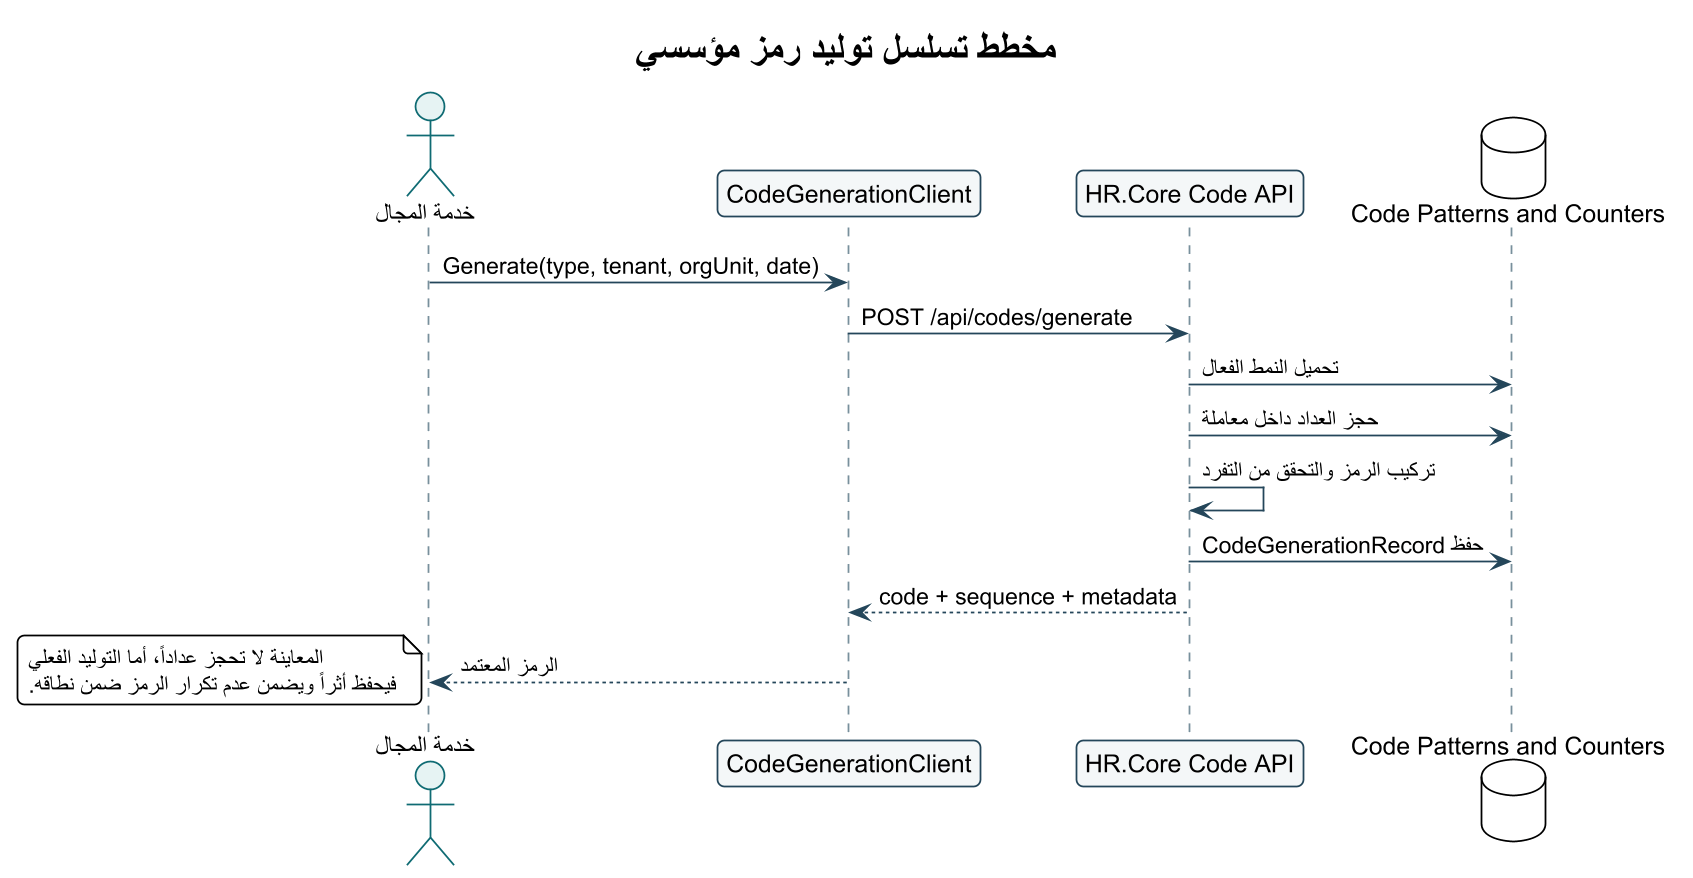

The diagram above was rendered by PlantUML. Its source (embedded in the PNG):
@startuml
!theme plain
skinparam backgroundColor #FFFFFF
skinparam defaultFontName Arial
skinparam shadowing false
skinparam roundcorner 8
skinparam linetype ortho
skinparam dpi 170
skinparam ArrowColor #24465A
skinparam ActorBorderColor #0F6B73
skinparam ActorBackgroundColor #E6F3F3
skinparam UsecaseBorderColor #0F6B73
skinparam UsecaseBackgroundColor #F4FAFA
skinparam RectangleBorderColor #24465A
skinparam RectangleBackgroundColor #F8FBFC
skinparam ComponentBorderColor #24465A
skinparam ComponentBackgroundColor #F4F7F8
skinparam ClassBorderColor #24465A
skinparam ClassBackgroundColor #F8FBFC
skinparam SequenceLifeLineBorderColor #78909C
skinparam SequenceParticipantBorderColor #24465A
skinparam SequenceParticipantBackgroundColor #F4F7F8

title مخطط تسلسل توليد رمز مؤسسي
actor "خدمة المجال" as Domain
participant "CodeGenerationClient" as Client
participant "HR.Core Code API" as CodeApi
database "Code Patterns and Counters" as Store
Domain -> Client : Generate(type, tenant, orgUnit, date)
Client -> CodeApi : POST /api/codes/generate
CodeApi -> Store : تحميل النمط الفعال
CodeApi -> Store : حجز العداد داخل معاملة
CodeApi -> CodeApi : تركيب الرمز والتحقق من التفرد
CodeApi -> Store : حفظ CodeGenerationRecord
CodeApi --> Client : code + sequence + metadata
Client --> Domain : الرمز المعتمد
note bottom
المعاينة لا تحجز عداداً، أما التوليد الفعلي
فيحفظ أثراً ويضمن عدم تكرار الرمز ضمن نطاقه.
end note
@enduml